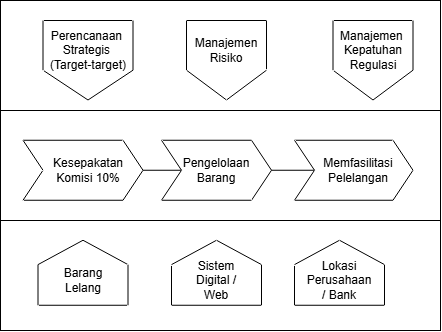

The diagram above was exported from draw.io. Its source (the exported page's mxGraphModel, read from the mxfile embedded in the PNG):
<mxGraphModel dx="873" dy="604" grid="1" gridSize="10" guides="1" tooltips="1" connect="1" arrows="1" fold="1" page="1" pageScale="1" pageWidth="827" pageHeight="1169" math="0" shadow="0">
  <root>
    <mxCell id="0" />
    <mxCell id="1" parent="0" />
    <mxCell id="AFYP6usJkaEwfs9YOu1D-31" connectable="0" parent="1" style="group" value="" vertex="1">
      <mxGeometry height="330" width="440" x="160" y="440" as="geometry" />
    </mxCell>
    <mxCell id="AFYP6usJkaEwfs9YOu1D-1" parent="AFYP6usJkaEwfs9YOu1D-31" style="rounded=0;whiteSpace=wrap;html=1;" value="" vertex="1">
      <mxGeometry height="110" width="440" as="geometry" />
    </mxCell>
    <mxCell id="AFYP6usJkaEwfs9YOu1D-12" parent="AFYP6usJkaEwfs9YOu1D-31" style="rounded=0;whiteSpace=wrap;html=1;" value="" vertex="1">
      <mxGeometry height="110" width="440" y="110" as="geometry" />
    </mxCell>
    <mxCell id="AFYP6usJkaEwfs9YOu1D-22" parent="AFYP6usJkaEwfs9YOu1D-31" style="rounded=0;whiteSpace=wrap;html=1;" value="" vertex="1">
      <mxGeometry height="110" width="440" y="220" as="geometry" />
    </mxCell>
    <mxCell id="AFYP6usJkaEwfs9YOu1D-6" parent="AFYP6usJkaEwfs9YOu1D-31" style="shape=offPageConnector;whiteSpace=wrap;html=1;" value="" vertex="1">
      <mxGeometry height="79.5" width="90" x="42.5" y="20" as="geometry" />
    </mxCell>
    <mxCell id="AFYP6usJkaEwfs9YOu1D-7" parent="AFYP6usJkaEwfs9YOu1D-31" style="shape=offPageConnector;whiteSpace=wrap;html=1;" value="" vertex="1">
      <mxGeometry height="79.5" width="80" x="186" y="20" as="geometry" />
    </mxCell>
    <mxCell id="AFYP6usJkaEwfs9YOu1D-8" parent="AFYP6usJkaEwfs9YOu1D-31" style="shape=offPageConnector;whiteSpace=wrap;html=1;" value="" vertex="1">
      <mxGeometry height="79.5" width="80" x="332.5" y="20" as="geometry" />
    </mxCell>
    <mxCell id="AFYP6usJkaEwfs9YOu1D-9" parent="AFYP6usJkaEwfs9YOu1D-31" style="text;html=1;whiteSpace=wrap;strokeColor=none;fillColor=none;align=center;verticalAlign=middle;rounded=0;" value="Perencanaan&amp;nbsp;&lt;br&gt;Strategis&amp;nbsp;&lt;br&gt;(Target-target)" vertex="1">
      <mxGeometry height="30" width="90" x="42.5" y="34.75" as="geometry" />
    </mxCell>
    <mxCell id="AFYP6usJkaEwfs9YOu1D-10" parent="AFYP6usJkaEwfs9YOu1D-31" style="text;html=1;whiteSpace=wrap;strokeColor=none;fillColor=none;align=center;verticalAlign=middle;rounded=0;" value="Manajemen&lt;br&gt;Risiko" vertex="1">
      <mxGeometry height="30" width="90" x="181" y="34.75" as="geometry" />
    </mxCell>
    <mxCell id="AFYP6usJkaEwfs9YOu1D-11" parent="AFYP6usJkaEwfs9YOu1D-31" style="text;html=1;whiteSpace=wrap;strokeColor=none;fillColor=none;align=center;verticalAlign=middle;rounded=0;" value="Manajemen&amp;nbsp;&lt;br&gt;Kepatuhan&lt;br&gt;Regulasi" vertex="1">
      <mxGeometry height="30" width="90" x="327.5" y="34.75" as="geometry" />
    </mxCell>
    <mxCell id="AFYP6usJkaEwfs9YOu1D-13" parent="AFYP6usJkaEwfs9YOu1D-31" style="shape=step;perimeter=stepPerimeter;whiteSpace=wrap;html=1;fixedSize=1;" value="" vertex="1">
      <mxGeometry height="60" width="120" x="22.5" y="139.75" as="geometry" />
    </mxCell>
    <mxCell id="AFYP6usJkaEwfs9YOu1D-14" parent="AFYP6usJkaEwfs9YOu1D-31" style="text;html=1;whiteSpace=wrap;strokeColor=none;fillColor=none;align=center;verticalAlign=middle;rounded=0;" value="Kesepakatan Komisi 10%" vertex="1">
      <mxGeometry height="30" width="60" x="57.5" y="154.75" as="geometry" />
    </mxCell>
    <mxCell id="AFYP6usJkaEwfs9YOu1D-15" parent="AFYP6usJkaEwfs9YOu1D-31" style="shape=step;perimeter=stepPerimeter;whiteSpace=wrap;html=1;fixedSize=1;" value="" vertex="1">
      <mxGeometry height="60" width="118.5" x="294" y="139.75" as="geometry" />
    </mxCell>
    <mxCell id="AFYP6usJkaEwfs9YOu1D-16" parent="AFYP6usJkaEwfs9YOu1D-31" style="text;html=1;whiteSpace=wrap;strokeColor=none;fillColor=none;align=center;verticalAlign=middle;rounded=0;" value="Memfasilitasi Pelelangan" vertex="1">
      <mxGeometry height="30" width="60" x="327.5" y="154.75" as="geometry" />
    </mxCell>
    <mxCell id="AFYP6usJkaEwfs9YOu1D-17" parent="AFYP6usJkaEwfs9YOu1D-31" style="shape=step;perimeter=stepPerimeter;whiteSpace=wrap;html=1;fixedSize=1;" value="" vertex="1">
      <mxGeometry height="60" width="110" x="161" y="139.75" as="geometry" />
    </mxCell>
    <mxCell id="AFYP6usJkaEwfs9YOu1D-18" parent="AFYP6usJkaEwfs9YOu1D-31" style="text;html=1;whiteSpace=wrap;strokeColor=none;fillColor=none;align=center;verticalAlign=middle;rounded=0;" value="Pengelolaan Barang" vertex="1">
      <mxGeometry height="30" width="60" x="186" y="154.75" as="geometry" />
    </mxCell>
    <mxCell id="AFYP6usJkaEwfs9YOu1D-23" edge="1" parent="AFYP6usJkaEwfs9YOu1D-31" source="AFYP6usJkaEwfs9YOu1D-13" style="endArrow=none;html=1;rounded=0;exitX=1;exitY=0.5;exitDx=0;exitDy=0;entryX=0;entryY=0.5;entryDx=0;entryDy=0;" target="AFYP6usJkaEwfs9YOu1D-17" value="">
      <mxGeometry height="50" relative="1" width="50" as="geometry">
        <mxPoint x="-57.5" y="224.75" as="sourcePoint" />
        <mxPoint x="-7.5" y="174.75" as="targetPoint" />
      </mxGeometry>
    </mxCell>
    <mxCell id="AFYP6usJkaEwfs9YOu1D-24" edge="1" parent="AFYP6usJkaEwfs9YOu1D-31" source="AFYP6usJkaEwfs9YOu1D-17" style="endArrow=none;html=1;rounded=0;exitX=1;exitY=0.5;exitDx=0;exitDy=0;entryX=0;entryY=0.5;entryDx=0;entryDy=0;" target="AFYP6usJkaEwfs9YOu1D-15" value="">
      <mxGeometry height="50" relative="1" width="50" as="geometry">
        <mxPoint x="272.5" y="264.75" as="sourcePoint" />
        <mxPoint x="322.5" y="214.75" as="targetPoint" />
      </mxGeometry>
    </mxCell>
    <mxCell id="AFYP6usJkaEwfs9YOu1D-25" parent="AFYP6usJkaEwfs9YOu1D-31" style="shape=offPageConnector;whiteSpace=wrap;html=1;rotation=-180;" value="" vertex="1">
      <mxGeometry height="65" width="90" x="37.5" y="239.75" as="geometry" />
    </mxCell>
    <mxCell id="AFYP6usJkaEwfs9YOu1D-26" parent="AFYP6usJkaEwfs9YOu1D-31" style="text;html=1;whiteSpace=wrap;strokeColor=none;fillColor=none;align=center;verticalAlign=middle;rounded=0;" value="Barang Lelang" vertex="1">
      <mxGeometry height="30" width="60" x="52.5" y="264.75" as="geometry" />
    </mxCell>
    <mxCell id="AFYP6usJkaEwfs9YOu1D-27" parent="AFYP6usJkaEwfs9YOu1D-31" style="shape=offPageConnector;whiteSpace=wrap;html=1;rotation=-180;" value="" vertex="1">
      <mxGeometry height="65" width="90" x="171" y="239.75" as="geometry" />
    </mxCell>
    <mxCell id="AFYP6usJkaEwfs9YOu1D-28" parent="AFYP6usJkaEwfs9YOu1D-31" style="text;html=1;whiteSpace=wrap;strokeColor=none;fillColor=none;align=center;verticalAlign=middle;rounded=0;" value="Sistem Digital / Web" vertex="1">
      <mxGeometry height="30" width="60" x="186" y="264.75" as="geometry" />
    </mxCell>
    <mxCell id="AFYP6usJkaEwfs9YOu1D-29" parent="AFYP6usJkaEwfs9YOu1D-31" style="shape=offPageConnector;whiteSpace=wrap;html=1;rotation=-180;" value="" vertex="1">
      <mxGeometry height="65" width="90" x="294" y="239.75" as="geometry" />
    </mxCell>
    <mxCell id="AFYP6usJkaEwfs9YOu1D-30" parent="AFYP6usJkaEwfs9YOu1D-31" style="text;html=1;whiteSpace=wrap;strokeColor=none;fillColor=none;align=center;verticalAlign=middle;rounded=0;" value="Lokasi Perusahaan / Bank" vertex="1">
      <mxGeometry height="30" width="60" x="309" y="264.75" as="geometry" />
    </mxCell>
  </root>
</mxGraphModel>